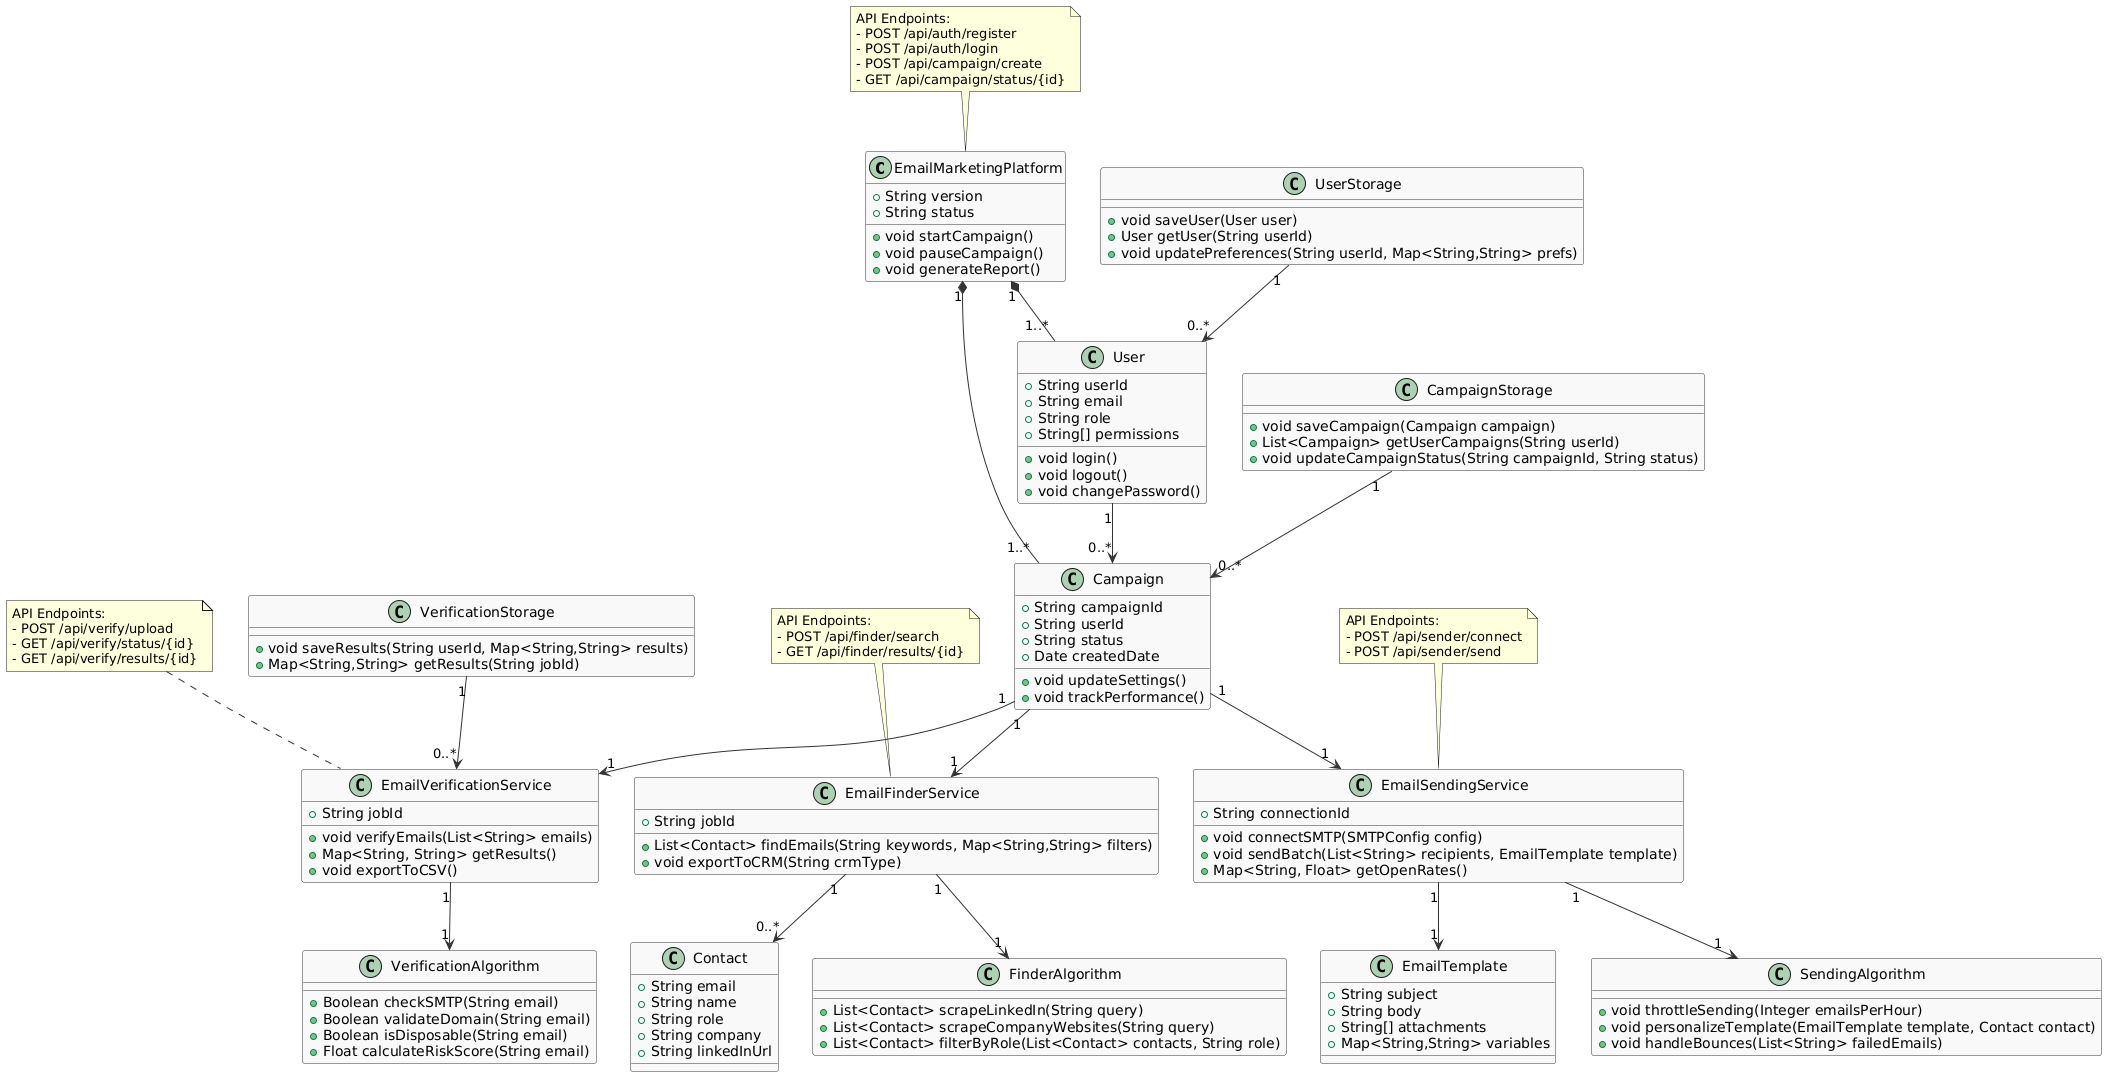

The diagram above was rendered by PlantUML. Its source (embedded in the PNG):
@startuml
skinparam class {
    BackgroundColor #F9F9F9
    BorderColor #333333
    ArrowColor #333333
}

' Main Classes
class EmailMarketingPlatform {
    +String version
    +String status
    +void startCampaign()
    +void pauseCampaign()
    +void generateReport()
}

class User {
    +String userId
    +String email
    +String role
    +String[] permissions
    +void login()
    +void logout()
    +void changePassword()
}

class Campaign {
    +String campaignId
    +String userId
    +String status
    +Date createdDate
    +void updateSettings()
    +void trackPerformance()
}

' Verification Module
class EmailVerificationService {
    +String jobId
    +void verifyEmails(List<String> emails)
    +Map<String, String> getResults()
    +void exportToCSV()
}

class VerificationAlgorithm {
    +Boolean checkSMTP(String email)
    +Boolean validateDomain(String email)
    +Boolean isDisposable(String email)
    +Float calculateRiskScore(String email)
}

' Finder Module
class EmailFinderService {
    +String jobId
    +List<Contact> findEmails(String keywords, Map<String,String> filters)
    +void exportToCRM(String crmType)
}

class FinderAlgorithm {
    +List<Contact> scrapeLinkedIn(String query)
    +List<Contact> scrapeCompanyWebsites(String query)
    +List<Contact> filterByRole(List<Contact> contacts, String role)
}

class Contact {
    +String email
    +String name
    +String role
    +String company
    +String linkedInUrl
}

' Sending Module
class EmailSendingService {
    +String connectionId
    +void connectSMTP(SMTPConfig config)
    +void sendBatch(List<String> recipients, EmailTemplate template)
    +Map<String, Float> getOpenRates()
}

class SendingAlgorithm {
    +void throttleSending(Integer emailsPerHour)
    +void personalizeTemplate(EmailTemplate template, Contact contact)
    +void handleBounces(List<String> failedEmails)
}

class EmailTemplate {
    +String subject
    +String body
    +String[] attachments
    +Map<String,String> variables
}

' Storage Classes
class UserStorage {
    +void saveUser(User user)
    +User getUser(String userId)
    +void updatePreferences(String userId, Map<String,String> prefs)
}

class CampaignStorage {
    +void saveCampaign(Campaign campaign)
    +List<Campaign> getUserCampaigns(String userId)
    +void updateCampaignStatus(String campaignId, String status)
}

class VerificationStorage {
    +void saveResults(String userId, Map<String,String> results)
    +Map<String,String> getResults(String jobId)
}

' Relationships
EmailMarketingPlatform "1" *-- "1..*" Campaign
EmailMarketingPlatform "1" *-- "1..*" User

User "1" --> "0..*" Campaign

Campaign "1" --> "1" EmailVerificationService
Campaign "1" --> "1" EmailFinderService
Campaign "1" --> "1" EmailSendingService

EmailVerificationService "1" --> "1" VerificationAlgorithm
EmailFinderService "1" --> "1" FinderAlgorithm
EmailSendingService "1" --> "1" SendingAlgorithm

EmailFinderService "1" --> "0..*" Contact

UserStorage "1" --> "0..*" User
CampaignStorage "1" --> "0..*" Campaign
VerificationStorage "1" --> "0..*" EmailVerificationService

EmailSendingService "1" --> "1" EmailTemplate

' API Endpoints as Notes
note top of EmailMarketingPlatform
  API Endpoints:
  - POST /api/auth/register
  - POST /api/auth/login
  - POST /api/campaign/create
  - GET /api/campaign/status/{id}
end note

note top of EmailVerificationService
  API Endpoints:
  - POST /api/verify/upload
  - GET /api/verify/status/{id}
  - GET /api/verify/results/{id}
end note

note top of EmailFinderService
  API Endpoints:
  - POST /api/finder/search
  - GET /api/finder/results/{id}
end note

note top of EmailSendingService
  API Endpoints:
  - POST /api/sender/connect
  - POST /api/sender/send
end note
@enduml